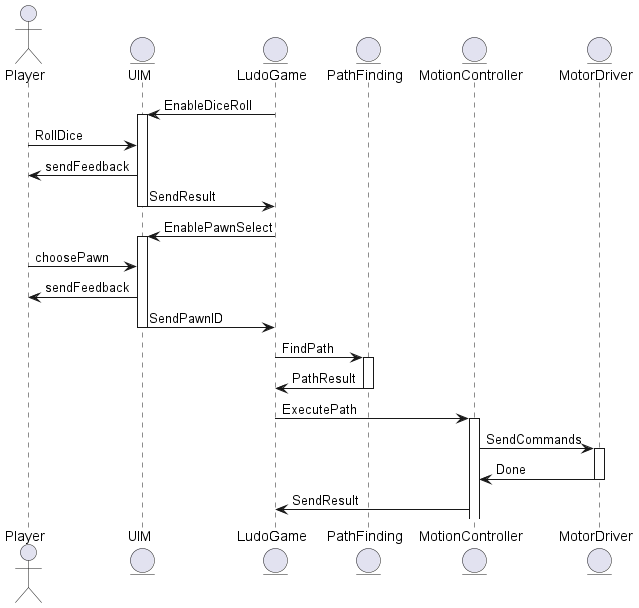

The diagram above was rendered by PlantUML. Its source (embedded in the PNG):
@startuml
actor       Player              as player
entity      UIM                 as uim
entity      LudoGame            as ludogame
entity      PathFinding         as pathfinding
entity      MotionController    as motioncontroller
entity      MotorDriver         as motordriver

ludogame -> uim: EnableDiceRoll
activate uim

player -> uim: RollDice

uim -> player: sendFeedback

uim -> ludogame: SendResult
deactivate uim

ludogame -> uim: EnablePawnSelect
activate uim

player -> uim: choosePawn

uim -> player: sendFeedback

uim -> ludogame: SendPawnID
deactivate uim

ludogame -> pathfinding: FindPath
activate pathfinding

pathfinding -> ludogame: PathResult
deactivate pathfinding

ludogame -> motioncontroller: ExecutePath
activate motioncontroller

motioncontroller -> motordriver: SendCommands
activate motordriver

motordriver -> motioncontroller: Done
deactivate motordriver

motioncontroller -> ludogame: SendResult



@enduml